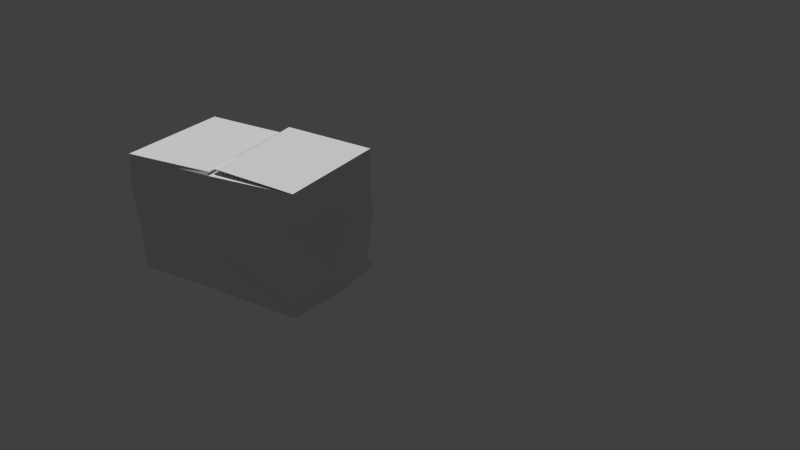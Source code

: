 # Source: boite2.blend  (saved by Blender 2.68.0; exported with 4.5.12 LTS)
import bpy
from mathutils import Matrix  # noqa: F401  (used for matrix-valued properties, if any)

bpy.ops.wm.read_factory_settings(use_empty=True)
scene = bpy.context.scene
scene.name = 'Scene'

# ---- collections
col_collection_1 = bpy.data.collections.new('Collection 1'); scene.collection.children.link(col_collection_1)

# ---- materials (node trees are filled in below, after node groups)
mat_material = bpy.data.materials.new('Material')
mat_material.alpha_threshold = 0.0
mat_material.use_transparent_shadow = False
mat_material.roughness = 0.5
mat_material.line_color = (0.0, 0.0, 0.0, 1.0)

# ---- material node trees

# ---- world
world_world = bpy.data.worlds.new('World'); scene.world = world_world
world_world.color = (0.05088, 0.05088, 0.05088)
world_world.use_sun_shadow = False
world_world.sun_shadow_jitter_overblur = 0.0
world_world.cycles.sampling_method = 'MANUAL'
world_world.cycles.sample_map_resolution = 256

# ---- cameras
cam_camera = bpy.data.cameras.new('Camera')
cam_camera.clip_end = 100.0
cam_camera.lens = 35.0
cam_camera.sensor_width = 32.0
cam_camera.sensor_height = 18.0
cam_camera.ortho_scale = 7.314
cam_camera.dof.focus_distance = 0.0
cam_camera.dof.aperture_fstop = 128.0

# ---- meshes
me_cube = bpy.data.meshes.new('Cube')
me_cube.from_pydata([(1.202, 0.7156, -9.918e-05), (1.131, -0.7487, 3.308e-05), (-1.226, -0.7423, 3.308e-05), (-1.107, 0.7754, 3.308e-05), (1.237, 0.7244, 1.5), (1.237, -0.7756, 1.5), (-1.178, -0.7756, 1.5), (-1.178, 0.7244, 1.5), (0.02928, 0.7244, 3.308e-05), (0.02928, -0.7756, 3.308e-05), (0.02928, 0.7244, 1.5), (0.02928, -0.7756, 1.5), (1.237, 0.7244, 1.528), (1.237, -0.7756, 1.528), (0.02928, 0.6823, 1.528), (0.1239, -0.7173, 1.528), (1.237, 0.7244, 0.09701), (1.131, -0.7756, 0.09701), (-1.178, -0.6388, 0.09701), (-1.056, 0.7244, 0.09701), (0.02928, -0.6747, 0.2225), (0.02928, 0.6796, 0.5143), (-1.189, -0.7756, 1.543), (-1.178, 0.7323, 1.543), (-1.13, 0.7227, 1.531), (-1.08, -0.7807, 1.515), (1.237, 0.7244, 0.7053), (1.309, -0.7738, 0.7268), (-1.178, -0.8104, 0.7053), (-1.178, 0.7572, 0.7053), (0.02928, 0.699, 0.9417), (0.02928, -0.7185, 0.7764), (1.167, -0.01654, -3.302e-05), (-1.228, 0.01654, 3.308e-05), (1.237, -0.0256, 1.5), (-1.178, -0.0256, 1.5), (0.02928, -0.0256, 3.308e-05), (0.02928, -0.0256, 1.5), (1.237, -0.0256, 1.528), (0.0766, -0.0175, 1.528), (1.237, -0.0256, 0.09701), (-1.178, -0.0256, 0.09701), (-1.184, -0.02163, 1.543), (-1.124, -0.003571, 1.5), (1.182, -0.02472, 0.7161), (-0.9825, 0.006331, 0.7053), (1.27, 0.7447, 1.092), (1.182, -0.7747, 1.113), (-1.178, -0.7601, 1.103), (-1.086, 0.7408, 1.103), (0.02928, 0.7117, 1.221), (0.02928, -0.747, 1.138), (1.21, -0.02516, 1.108), (-1.08, -0.009633, 1.103), (0.09564, -0.8829, 1.55), (-0.02616, 0.625, 1.55), (0.02254, 0.6154, 1.539), (0.07208, -0.888, 1.523), (0.0316, -0.1289, 1.55), (0.02869, -0.1109, 1.507), (0.6465, 0.7198, -3.648e-05), (0.6093, -0.7614, 3.308e-05), (0.6649, 0.7244, 1.5), (0.6649, -0.7756, 1.5), (0.6649, 0.7045, 1.528), (0.7098, -0.748, 1.528), (0.6649, -0.7278, 0.1564), (0.328, 0.7113, 0.2947), (0.6075, -0.7476, 0.7503), (0.645, 0.6883, 0.8244), (0.6279, -0.02083, -1.729e-06), (0.6873, -0.02176, 1.528), (0.6362, -0.7616, 1.125), (0.6823, 0.7291, 1.153)], [], [(36, 9, 2, 33), (37, 10, 24, 43), (52, 34, 5, 47), (51, 11, 6, 48), (53, 35, 7, 49), (21, 8, 3, 19), (70, 61, 9, 36), (37, 11, 15, 39), (72, 63, 11, 51), (67, 60, 8, 21), (71, 39, 15, 65), (62, 10, 14, 64), (63, 5, 13, 65), (34, 4, 12, 38), (32, 40, 17, 1), (9, 20, 18, 2), (33, 41, 19, 3), (30, 21, 19, 29), (61, 66, 20, 9), (69, 67, 21, 30), (42, 22, 54, 58), (6, 11, 25, 22), (35, 6, 22, 42), (10, 7, 23, 24), (40, 44, 27, 17), (20, 31, 28, 18), (41, 45, 29, 19), (66, 68, 31, 20), (50, 30, 29, 49), (73, 69, 30, 50), (8, 36, 33, 3), (11, 37, 43, 25), (46, 4, 34, 52), (48, 6, 35, 53), (60, 70, 36, 8), (10, 37, 39, 14), (64, 14, 39, 71), (5, 34, 38, 13), (0, 16, 40, 32), (2, 18, 41, 33), (25, 43, 59, 57), (7, 35, 42, 23), (16, 26, 44, 40), (18, 28, 45, 41), (44, 52, 47, 27), (31, 51, 48, 28), (45, 53, 49, 29), (68, 72, 51, 31), (10, 50, 49, 7), (62, 73, 50, 10), (26, 46, 52, 44), (28, 48, 53, 45), (59, 58, 54, 57), (56, 55, 58, 59), (23, 42, 58, 55), (22, 25, 57, 54), (43, 24, 56, 59), (24, 23, 55, 56), (32, 1, 61, 70), (47, 5, 63, 72), (16, 0, 60, 67), (38, 71, 65, 13), (4, 62, 64, 12), (11, 63, 65, 15), (1, 17, 66, 61), (26, 16, 67, 69), (17, 27, 68, 66), (46, 26, 69, 73), (0, 32, 70, 60), (12, 64, 71, 38), (27, 47, 72, 68), (4, 46, 73, 62)])
_uv = me_cube.uv_layers.new(name='UVMap')
_uv.uv.foreach_set('vector', [0.3703, 0.3501, 0.1204, 0.3501, 0.1204, 0.1001, 0.3703, 0.1001, 0.4713, 0.6263, 0.4713, 0.6266, 0.4713, 0.6266, 0.4713, 0.6263, 0.4222, 0.55, 0.4222, 0.6978, 0.1103, 0.6978, 0.1103, 0.55, 0.3713, 0.5286, 0.3713, 0.5899, 0.126, 0.5899, 0.126, 0.5286, 0.417, 0.3225, 0.4098, 0.1432, 0.7483, 0.1432, 0.7557, 0.3225, 0.5276, 0.3954, 0.5277, 0.5644, 0.2706, 0.5682, 0.2817, 0.5324, 0.3703, 0.475, 0.1204, 0.475, 0.1204, 0.3501, 0.3703, 0.3501, 0.4719, 0.625, 0.4719, 0.6255, 0.4719, 0.6255, 0.4719, 0.625, 0.4939, 0.5286, 0.4939, 0.5899, 0.3713, 0.5899, 0.3713, 0.5286, 0.6506, 0.4638, 0.6471, 0.5643, 0.5277, 0.5644, 0.5276, 0.3954, 0.4152, 0.3661, 0.4173, 0.6007, 0.1548, 0.6007, 0.1477, 0.3661, 0.4715, 0.626, 0.4713, 0.626, 0.4713, 0.626, 0.4715, 0.626, 0.4716, 0.6245, 0.4714, 0.6245, 0.4714, 0.6245, 0.4716, 0.6245, 0.5123, 0.4294, 0.6614, 0.4341, 0.6652, 0.419, 0.5094, 0.419, 0.4222, 0.06753, 0.4222, 0.1068, 0.1103, 0.1068, 0.1103, 0.06753, 0.3713, 0.09937, 0.3713, 0.3446, 0.126, 0.3446, 0.126, 0.09937, 0.4288, 0.8222, 0.4098, 0.7763, 0.7483, 0.7763, 0.7713, 0.8224, 0.5275, 0.2553, 0.5276, 0.3954, 0.2817, 0.5324, 0.2807, 0.3325, 0.4939, 0.09937, 0.4939, 0.3446, 0.3713, 0.3446, 0.3713, 0.09937, 0.6505, 0.2939, 0.6506, 0.4638, 0.5276, 0.3954, 0.5275, 0.2553, 0.4542, 0.6062, 0.1505, 0.5994, 0.1422, 0.1496, 0.4542, 0.1496, 0.4691, 0.627, 0.4697, 0.627, 0.4697, 0.627, 0.4691, 0.627, 0.4213, 0.1432, 0.07139, 0.1432, 0.07378, 0.1111, 0.4213, 0.116, 0.4714, 0.6235, 0.4712, 0.6235, 0.4712, 0.6235, 0.4714, 0.6235, 0.4222, 0.1068, 0.4222, 0.4023, 0.1103, 0.4023, 0.1103, 0.1068, 0.3713, 0.3446, 0.3713, 0.4673, 0.126, 0.4673, 0.126, 0.3446, 0.4098, 0.7763, 0.4242, 0.5018, 0.7631, 0.5018, 0.7483, 0.7763, 0.4939, 0.3446, 0.4939, 0.4673, 0.3713, 0.4673, 0.3713, 0.3446, 0.5275, 0.1636, 0.5275, 0.2553, 0.2807, 0.3325, 0.2812, 0.2021, 0.6505, 0.183, 0.6505, 0.2939, 0.5275, 0.2553, 0.5275, 0.1636, 0.6203, 0.3501, 0.3703, 0.3501, 0.3703, 0.1001, 0.6203, 0.1001, 0.4695, 0.6254, 0.4695, 0.6283, 0.4695, 0.6283, 0.4695, 0.6254, 0.7341, 0.55, 0.7341, 0.6978, 0.4222, 0.6978, 0.4222, 0.55, 0.07839, 0.3225, 0.07139, 0.1432, 0.4098, 0.1432, 0.417, 0.3225, 0.6203, 0.475, 0.3703, 0.475, 0.3703, 0.3501, 0.6203, 0.3501, 0.4719, 0.6245, 0.4719, 0.625, 0.4719, 0.625, 0.4719, 0.6245, 0.6828, 0.3661, 0.6797, 0.6007, 0.4173, 0.6007, 0.4152, 0.3661, 0.3537, 0.4313, 0.5123, 0.4294, 0.5094, 0.419, 0.3537, 0.419, 0.7341, 0.06753, 0.7341, 0.1068, 0.4222, 0.1068, 0.4222, 0.06753, 0.08643, 0.822, 0.07139, 0.7763, 0.4098, 0.7763, 0.4288, 0.8222, 0.4695, 0.6253, 0.4695, 0.626, 0.4695, 0.626, 0.4695, 0.6253, 0.7713, 0.1432, 0.4213, 0.1432, 0.4213, 0.116, 0.7736, 0.1136, 0.7341, 0.1068, 0.7341, 0.4023, 0.4222, 0.4023, 0.4222, 0.1068, 0.07139, 0.7763, 0.08539, 0.5018, 0.4242, 0.5018, 0.4098, 0.7763, 0.4222, 0.4023, 0.4222, 0.55, 0.1103, 0.55, 0.1103, 0.4023, 0.3713, 0.4673, 0.3713, 0.5286, 0.126, 0.5286, 0.126, 0.4673, 0.4242, 0.5018, 0.417, 0.3225, 0.7557, 0.3225, 0.7631, 0.5018, 0.4939, 0.4673, 0.4939, 0.5286, 0.3713, 0.5286, 0.3713, 0.4673, 0.5276, 0.07199, 0.5275, 0.1636, 0.2812, 0.2021, 0.2817, 0.07177, 0.6505, 0.07203, 0.6505, 0.183, 0.5275, 0.1636, 0.5276, 0.07199, 0.7341, 0.4023, 0.7341, 0.55, 0.4222, 0.55, 0.4222, 0.4023, 0.08539, 0.5018, 0.07839, 0.3225, 0.417, 0.3225, 0.4242, 0.5018, 0.1951, 0.7425, 0.1951, 0.7619, 0.6847, 0.7619, 0.6847, 0.7425, 0.1574, 0.4047, 0.1574, 0.4288, 0.6471, 0.4288, 0.6471, 0.4047, 0.7591, 0.6062, 0.4542, 0.6062, 0.4542, 0.1496, 0.7662, 0.1496, 0.4691, 0.627, 0.4697, 0.627, 0.4697, 0.627, 0.4691, 0.627, 0.5, 0.5, 0.5, 0.9999, 0.5, 0.9999, 0.5, 0.5, 0.4714, 0.6235, 0.4712, 0.6235, 0.4712, 0.6235, 0.4714, 0.6235, 0.3703, 0.6, 0.1204, 0.6, 0.1204, 0.475, 0.3703, 0.475, 0.6165, 0.5286, 0.6165, 0.5899, 0.4939, 0.5899, 0.4939, 0.5286, 0.7736, 0.5322, 0.7665, 0.5642, 0.6471, 0.5643, 0.6506, 0.4638, 0.4132, 0.1314, 0.4152, 0.3661, 0.1477, 0.3661, 0.1406, 0.1314, 0.4716, 0.626, 0.4715, 0.626, 0.4715, 0.626, 0.4716, 0.626, 0.4719, 0.6245, 0.4716, 0.6245, 0.4716, 0.6245, 0.4719, 0.6245, 0.6165, 0.09937, 0.6165, 0.3446, 0.4939, 0.3446, 0.4939, 0.09937, 0.7736, 0.3326, 0.7736, 0.5322, 0.6506, 0.4638, 0.6505, 0.2939, 0.6165, 0.3446, 0.6165, 0.4673, 0.4939, 0.4673, 0.4939, 0.3446, 0.7735, 0.2023, 0.7736, 0.3326, 0.6505, 0.2939, 0.6505, 0.183, 0.6203, 0.6, 0.3703, 0.6, 0.3703, 0.475, 0.6203, 0.475, 0.6858, 0.1314, 0.6828, 0.3661, 0.4152, 0.3661, 0.4132, 0.1314, 0.6165, 0.4673, 0.6165, 0.5286, 0.4939, 0.5286, 0.4939, 0.4673, 0.7735, 0.07208, 0.7735, 0.2023, 0.6505, 0.183, 0.6505, 0.07203])
me_cube.materials.append(mat_material)
me_cube.use_remesh_preserve_volume = False
me_cube.use_remesh_preserve_attributes = False
me_cube.use_mirror_vertex_groups = False
me_cube.update()

# ---- objects
ob_caisse2 = bpy.data.objects.new('caisse2', me_cube)
ob_camera = bpy.data.objects.new('Camera', cam_camera)

# ---- transforms, parenting, visibility, modifiers, constraints
ob_caisse2.location = (0.0, 0.0, 0.0)
ob_caisse2.lock_rotations_4d = False
ob_caisse2.empty_display_type = 'ARROWS'
ob_caisse2.lineart.crease_threshold = 0.0
ob_camera.location = (-6.471, 7.344, 5.344)
ob_camera.rotation_euler = (1.109, 0.01082, 3.678)
ob_camera.lock_rotations_4d = False
ob_camera.empty_display_type = 'ARROWS'
ob_camera.color = (0.0, 0.0, 0.0, 0.0)
ob_camera.display_type = 'WIRE'
ob_camera.lineart.crease_threshold = 0.0

# ---- collection membership
col_collection_1.objects.link(ob_caisse2)
col_collection_1.objects.link(ob_camera)

# ---- scene / render settings (as saved in the file)
scene.camera = ob_camera
scene.frame_start = 1; scene.frame_end = 250; scene.frame_set(1)
scene.render.engine = 'BLENDER_EEVEE_NEXT'
scene.render.image_settings.color_mode = 'RGB'
scene.render.image_settings.compression = 90
scene.render.resolution_percentage = 50
scene.render.dither_intensity = 0.0
scene.cycles.use_denoising = False
scene.cycles.samples = 10
scene.cycles.sampling_pattern = 'TABULATED_SOBOL'
scene.cycles.light_sampling_threshold = 0.0
scene.cycles.use_adaptive_sampling = False
scene.cycles.use_light_tree = False
scene.cycles.blur_glossy = 0.0
scene.cycles.volume_bounces = 1
scene.cycles.pixel_filter_type = 'GAUSSIAN'
scene.cycles.sample_clamp_indirect = 0.0
scene.view_settings.view_transform = 'Standard'
bpy.context.view_layer.update()

# ---- added for rendering (the .blend has no usable light): sun
light_auto_sun = bpy.data.lights.new('AutoSun', 'SUN')
light_auto_sun.energy = 3.0
light_auto_sun.angle = 0.0523599
ob_auto_sun = bpy.data.objects.new('AutoSun', light_auto_sun)
scene.collection.objects.link(ob_auto_sun)
ob_auto_sun.rotation_euler = (0.872665, 0.174533, 0.523599)
bpy.context.view_layer.update()
